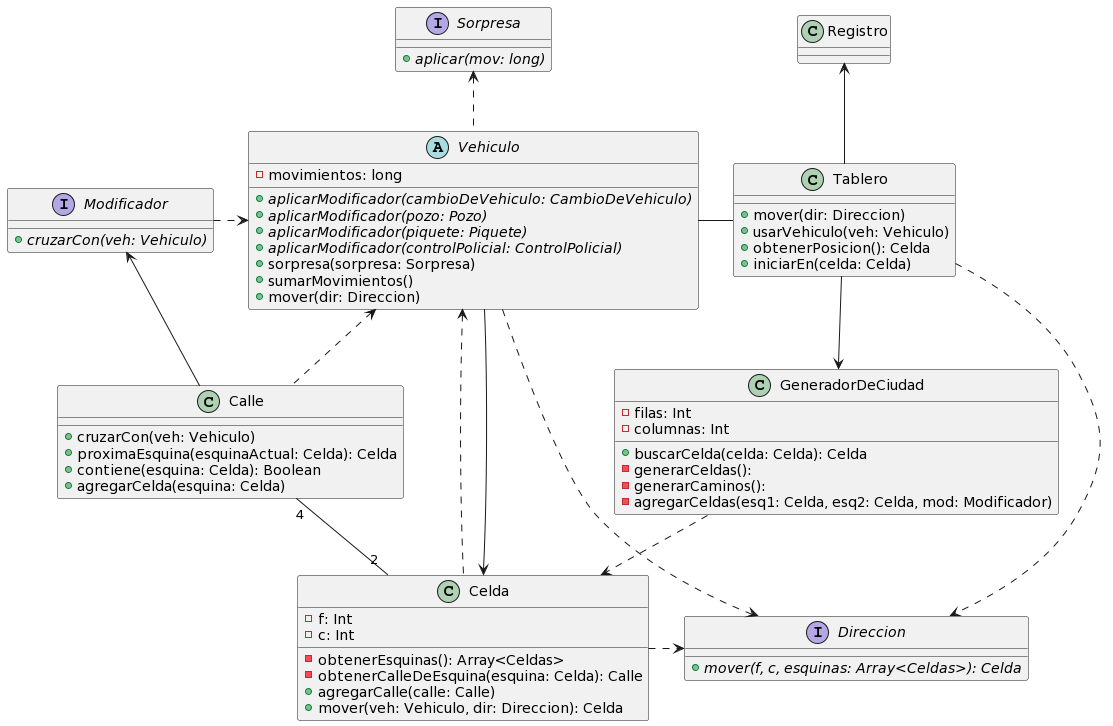

The diagram above was rendered by PlantUML. Its source (embedded in the PNG):
@startuml
class Tablero {
    + mover(dir: Direccion)
    + usarVehiculo(veh: Vehiculo)
    + obtenerPosicion(): Celda
    + iniciarEn(celda: Celda)
}

class Calle {
    + cruzarCon(veh: Vehiculo)
    + proximaEsquina(esquinaActual: Celda): Celda
    + contiene(esquina: Celda): Boolean
    + agregarCelda(esquina: Celda)
}

abstract Vehiculo {
    - movimientos: long

    + {abstract} aplicarModificador(cambioDeVehiculo: CambioDeVehiculo)
    + {abstract} aplicarModificador(pozo: Pozo)
    + {abstract} aplicarModificador(piquete: Piquete)
    + {abstract} aplicarModificador(controlPolicial: ControlPolicial)
    + sorpresa(sorpresa: Sorpresa)
    + sumarMovimientos()
    + mover(dir: Direccion)
}

interface Sorpresa {
    + {abstract} aplicar(mov: long)
}

interface Modificador {
    + {abstract} cruzarCon(veh: Vehiculo)
}

class Celda {
    - f: Int
    - c: Int

    - obtenerEsquinas(): Array<Celdas>
    - obtenerCalleDeEsquina(esquina: Celda): Calle
    + agregarCalle(calle: Calle)
    + mover(veh: Vehiculo, dir: Direccion): Celda
}

class Registro {

}

class GeneradorDeCiudad {
    - filas: Int
    - columnas: Int
    + buscarCelda(celda: Celda): Celda
    - generarCeldas():
    - generarCaminos():
    - agregarCeldas(esq1: Celda, esq2: Celda, mod: Modificador)
}

interface Direccion {
    + {abstract} mover(f, c, esquinas: Array<Celdas>): Celda
}

Calle .up.> Vehiculo
Celda .left.> Vehiculo
Vehiculo ..> Direccion
Vehiculo .up.> Sorpresa
Tablero -left- Vehiculo
Tablero --> GeneradorDeCiudad
GeneradorDeCiudad .down.> Celda
Vehiculo --> Celda
Tablero -up-> Registro
Calle -up-> Modificador
Modificador .right.> Vehiculo
Celda "2" -left- "4" Calle
Tablero ..> Direccion
Celda .right.> Direccion
@enduml